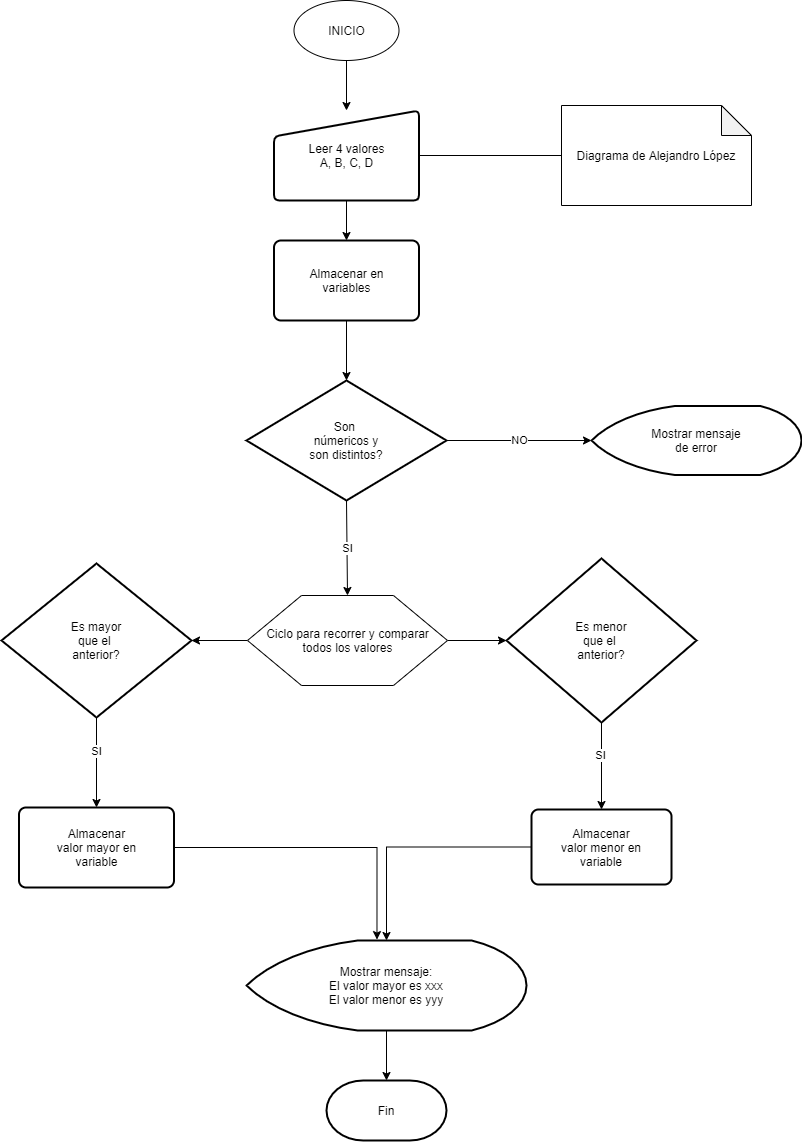

The diagram above was exported from draw.io. Its source (the exported page's mxGraphModel, read from the mxfile embedded in the PNG):
<mxGraphModel dx="984" dy="402" grid="1" gridSize="10" guides="1" tooltips="1" connect="1" arrows="1" fold="1" page="1" pageScale="1" pageWidth="827" pageHeight="1169" math="0" shadow="0">
  <root>
    <mxCell id="WIyWlLk6GJQsqaUBKTNV-0" />
    <mxCell id="WIyWlLk6GJQsqaUBKTNV-1" parent="WIyWlLk6GJQsqaUBKTNV-0" />
    <mxCell id="bZmCRsqe4HWq3fOSkIKE-26" value="Leer 4 valores&lt;br&gt;A, B, C, D" style="html=1;strokeWidth=2;shape=manualInput;whiteSpace=wrap;rounded=1;size=26;arcSize=11;fontSize=12;" vertex="1" parent="WIyWlLk6GJQsqaUBKTNV-1">
      <mxGeometry x="602.5" y="1020" width="145" height="90" as="geometry" />
    </mxCell>
    <mxCell id="bZmCRsqe4HWq3fOSkIKE-27" style="edgeStyle=orthogonalEdgeStyle;rounded=0;orthogonalLoop=1;jettySize=auto;html=1;exitX=0.5;exitY=1;exitDx=0;exitDy=0;entryX=0.5;entryY=0;entryDx=0;entryDy=0;" edge="1" parent="WIyWlLk6GJQsqaUBKTNV-1" source="bZmCRsqe4HWq3fOSkIKE-26" target="bZmCRsqe4HWq3fOSkIKE-33">
      <mxGeometry relative="1" as="geometry">
        <mxPoint x="670" y="1170" as="targetPoint" />
        <Array as="points" />
      </mxGeometry>
    </mxCell>
    <mxCell id="bZmCRsqe4HWq3fOSkIKE-28" style="edgeStyle=orthogonalEdgeStyle;rounded=0;orthogonalLoop=1;jettySize=auto;html=1;exitX=0.5;exitY=1;exitDx=0;exitDy=0;exitPerimeter=0;entryX=0.5;entryY=0;entryDx=0;entryDy=0;" edge="1" parent="WIyWlLk6GJQsqaUBKTNV-1" source="bZmCRsqe4HWq3fOSkIKE-30" target="bZmCRsqe4HWq3fOSkIKE-38">
      <mxGeometry relative="1" as="geometry" />
    </mxCell>
    <mxCell id="bZmCRsqe4HWq3fOSkIKE-29" value="SI" style="edgeLabel;html=1;align=center;verticalAlign=middle;resizable=0;points=[];" vertex="1" connectable="0" parent="bZmCRsqe4HWq3fOSkIKE-28">
      <mxGeometry x="-0.2632" y="-1" relative="1" as="geometry">
        <mxPoint as="offset" />
      </mxGeometry>
    </mxCell>
    <mxCell id="bZmCRsqe4HWq3fOSkIKE-30" value="Es mayor&lt;br style=&quot;font-size: 12px;&quot;&gt;que el &lt;br style=&quot;font-size: 12px;&quot;&gt;anterior?" style="strokeWidth=2;html=1;shape=mxgraph.flowchart.decision;whiteSpace=wrap;fontSize=12;" vertex="1" parent="WIyWlLk6GJQsqaUBKTNV-1">
      <mxGeometry x="330" y="1473" width="190" height="154" as="geometry" />
    </mxCell>
    <mxCell id="bZmCRsqe4HWq3fOSkIKE-31" style="edgeStyle=orthogonalEdgeStyle;rounded=0;orthogonalLoop=1;jettySize=auto;html=1;exitX=0.5;exitY=1;exitDx=0;exitDy=0;entryX=0.5;entryY=0;entryDx=0;entryDy=0;entryPerimeter=0;" edge="1" parent="WIyWlLk6GJQsqaUBKTNV-1" source="bZmCRsqe4HWq3fOSkIKE-33" target="bZmCRsqe4HWq3fOSkIKE-44">
      <mxGeometry relative="1" as="geometry" />
    </mxCell>
    <mxCell id="bZmCRsqe4HWq3fOSkIKE-33" value="Almacenar en&lt;br style=&quot;font-size: 12px;&quot;&gt;variables" style="rounded=1;whiteSpace=wrap;html=1;absoluteArcSize=1;arcSize=14;strokeWidth=2;fontSize=12;" vertex="1" parent="WIyWlLk6GJQsqaUBKTNV-1">
      <mxGeometry x="602.5" y="1150" width="145" height="80" as="geometry" />
    </mxCell>
    <mxCell id="bZmCRsqe4HWq3fOSkIKE-34" style="edgeStyle=orthogonalEdgeStyle;rounded=0;orthogonalLoop=1;jettySize=auto;html=1;exitX=0.5;exitY=1;exitDx=0;exitDy=0;exitPerimeter=0;entryX=0.5;entryY=0;entryDx=0;entryDy=0;" edge="1" parent="WIyWlLk6GJQsqaUBKTNV-1" source="bZmCRsqe4HWq3fOSkIKE-39" target="bZmCRsqe4HWq3fOSkIKE-42">
      <mxGeometry relative="1" as="geometry" />
    </mxCell>
    <mxCell id="bZmCRsqe4HWq3fOSkIKE-35" value="SI" style="edgeLabel;html=1;align=center;verticalAlign=middle;resizable=0;points=[];" vertex="1" connectable="0" parent="bZmCRsqe4HWq3fOSkIKE-34">
      <mxGeometry x="-0.2651" y="-2" relative="1" as="geometry">
        <mxPoint as="offset" />
      </mxGeometry>
    </mxCell>
    <mxCell id="bZmCRsqe4HWq3fOSkIKE-36" style="edgeStyle=orthogonalEdgeStyle;rounded=0;orthogonalLoop=1;jettySize=auto;html=1;exitX=1;exitY=0.5;exitDx=0;exitDy=0;entryX=0.466;entryY=-0.01;entryDx=0;entryDy=0;entryPerimeter=0;" edge="1" parent="WIyWlLk6GJQsqaUBKTNV-1" source="bZmCRsqe4HWq3fOSkIKE-38" target="bZmCRsqe4HWq3fOSkIKE-50">
      <mxGeometry relative="1" as="geometry">
        <mxPoint x="718" y="1950" as="targetPoint" />
      </mxGeometry>
    </mxCell>
    <mxCell id="bZmCRsqe4HWq3fOSkIKE-37" value="Fin" style="strokeWidth=2;html=1;shape=mxgraph.flowchart.terminator;whiteSpace=wrap;fontSize=12;" vertex="1" parent="WIyWlLk6GJQsqaUBKTNV-1">
      <mxGeometry x="655" y="1990" width="120" height="60" as="geometry" />
    </mxCell>
    <mxCell id="bZmCRsqe4HWq3fOSkIKE-38" value="Almacenar&lt;br style=&quot;font-size: 12px;&quot;&gt;valor mayor en&lt;br style=&quot;font-size: 12px;&quot;&gt;variable" style="rounded=1;whiteSpace=wrap;html=1;absoluteArcSize=1;arcSize=14;strokeWidth=2;fontSize=12;" vertex="1" parent="WIyWlLk6GJQsqaUBKTNV-1">
      <mxGeometry x="347.5" y="1717" width="155" height="80" as="geometry" />
    </mxCell>
    <mxCell id="bZmCRsqe4HWq3fOSkIKE-39" value="Es menor&lt;br style=&quot;font-size: 12px;&quot;&gt;que el &lt;br style=&quot;font-size: 12px;&quot;&gt;anterior?" style="strokeWidth=2;html=1;shape=mxgraph.flowchart.decision;whiteSpace=wrap;fontSize=12;" vertex="1" parent="WIyWlLk6GJQsqaUBKTNV-1">
      <mxGeometry x="835" y="1468" width="190" height="164" as="geometry" />
    </mxCell>
    <mxCell id="bZmCRsqe4HWq3fOSkIKE-40" style="edgeStyle=orthogonalEdgeStyle;rounded=0;orthogonalLoop=1;jettySize=auto;html=1;exitX=1;exitY=0.5;exitDx=0;exitDy=0;entryX=0;entryY=0.5;entryDx=0;entryDy=0;entryPerimeter=0;" edge="1" parent="WIyWlLk6GJQsqaUBKTNV-1" source="bZmCRsqe4HWq3fOSkIKE-55" target="bZmCRsqe4HWq3fOSkIKE-39">
      <mxGeometry relative="1" as="geometry">
        <mxPoint x="762.5" y="1550" as="sourcePoint" />
      </mxGeometry>
    </mxCell>
    <mxCell id="bZmCRsqe4HWq3fOSkIKE-41" style="edgeStyle=orthogonalEdgeStyle;rounded=0;orthogonalLoop=1;jettySize=auto;html=1;exitX=0;exitY=0.5;exitDx=0;exitDy=0;" edge="1" parent="WIyWlLk6GJQsqaUBKTNV-1" source="bZmCRsqe4HWq3fOSkIKE-42" target="bZmCRsqe4HWq3fOSkIKE-50">
      <mxGeometry relative="1" as="geometry">
        <mxPoint x="809" y="1930" as="targetPoint" />
      </mxGeometry>
    </mxCell>
    <mxCell id="bZmCRsqe4HWq3fOSkIKE-42" value="Almacenar&lt;br style=&quot;font-size: 12px;&quot;&gt;valor menor en&lt;br style=&quot;font-size: 12px;&quot;&gt;variable" style="rounded=1;whiteSpace=wrap;html=1;absoluteArcSize=1;arcSize=14;strokeWidth=2;fontSize=12;" vertex="1" parent="WIyWlLk6GJQsqaUBKTNV-1">
      <mxGeometry x="860" y="1719" width="140" height="75" as="geometry" />
    </mxCell>
    <mxCell id="bZmCRsqe4HWq3fOSkIKE-43" value="NO" style="edgeStyle=orthogonalEdgeStyle;rounded=0;orthogonalLoop=1;jettySize=auto;html=1;exitX=1;exitY=0.5;exitDx=0;exitDy=0;exitPerimeter=0;entryX=0;entryY=0.5;entryDx=0;entryDy=0;entryPerimeter=0;" edge="1" parent="WIyWlLk6GJQsqaUBKTNV-1" source="bZmCRsqe4HWq3fOSkIKE-44" target="bZmCRsqe4HWq3fOSkIKE-48">
      <mxGeometry relative="1" as="geometry" />
    </mxCell>
    <mxCell id="bZmCRsqe4HWq3fOSkIKE-44" value="Son &lt;br style=&quot;font-size: 12px;&quot;&gt;númericos y&lt;br style=&quot;font-size: 12px;&quot;&gt;son distintos?" style="strokeWidth=2;html=1;shape=mxgraph.flowchart.decision;whiteSpace=wrap;fontSize=12;" vertex="1" parent="WIyWlLk6GJQsqaUBKTNV-1">
      <mxGeometry x="575" y="1290" width="200" height="120" as="geometry" />
    </mxCell>
    <mxCell id="bZmCRsqe4HWq3fOSkIKE-46" value="SI" style="rounded=0;orthogonalLoop=1;jettySize=auto;html=1;exitX=0.5;exitY=1;exitDx=0;exitDy=0;exitPerimeter=0;entryX=0.5;entryY=0;entryDx=0;entryDy=0;" edge="1" parent="WIyWlLk6GJQsqaUBKTNV-1" source="bZmCRsqe4HWq3fOSkIKE-44" target="bZmCRsqe4HWq3fOSkIKE-55">
      <mxGeometry relative="1" as="geometry">
        <mxPoint x="676" y="1480" as="targetPoint" />
      </mxGeometry>
    </mxCell>
    <mxCell id="bZmCRsqe4HWq3fOSkIKE-47" style="edgeStyle=orthogonalEdgeStyle;rounded=0;orthogonalLoop=1;jettySize=auto;html=1;exitX=0.5;exitY=1;exitDx=0;exitDy=0;entryX=0.5;entryY=0;entryDx=0;entryDy=0;" edge="1" parent="WIyWlLk6GJQsqaUBKTNV-1" source="bZmCRsqe4HWq3fOSkIKE-49" target="bZmCRsqe4HWq3fOSkIKE-26">
      <mxGeometry relative="1" as="geometry" />
    </mxCell>
    <mxCell id="bZmCRsqe4HWq3fOSkIKE-48" value="&lt;span style=&quot;font-size: 12px;&quot;&gt;Mostrar mensaje&lt;/span&gt;&lt;br style=&quot;font-size: 12px;&quot;&gt;&lt;span style=&quot;font-size: 12px;&quot;&gt;de error&lt;/span&gt;" style="strokeWidth=2;html=1;shape=mxgraph.flowchart.display;whiteSpace=wrap;fontSize=12;" vertex="1" parent="WIyWlLk6GJQsqaUBKTNV-1">
      <mxGeometry x="920" y="1315.5" width="210" height="69" as="geometry" />
    </mxCell>
    <mxCell id="bZmCRsqe4HWq3fOSkIKE-49" value="INICIO" style="ellipse;whiteSpace=wrap;html=1;fontSize=12;" vertex="1" parent="WIyWlLk6GJQsqaUBKTNV-1">
      <mxGeometry x="622.5" y="910" width="105" height="60" as="geometry" />
    </mxCell>
    <mxCell id="bZmCRsqe4HWq3fOSkIKE-50" value="&lt;span style=&quot;font-size: 12px;&quot;&gt;Mostrar mensaje:&lt;/span&gt;&lt;br style=&quot;font-size: 12px;&quot;&gt;&lt;span style=&quot;font-size: 12px;&quot;&gt;El valor mayor es xxx&lt;/span&gt;&lt;br style=&quot;font-size: 12px;&quot;&gt;&lt;span style=&quot;font-size: 12px;&quot;&gt;El valor menor es yyy&lt;/span&gt;" style="strokeWidth=2;html=1;shape=mxgraph.flowchart.display;whiteSpace=wrap;fontSize=12;" vertex="1" parent="WIyWlLk6GJQsqaUBKTNV-1">
      <mxGeometry x="575" y="1850" width="280" height="90" as="geometry" />
    </mxCell>
    <mxCell id="bZmCRsqe4HWq3fOSkIKE-51" style="edgeStyle=orthogonalEdgeStyle;rounded=0;orthogonalLoop=1;jettySize=auto;html=1;exitX=0;exitY=0.5;exitDx=0;exitDy=0;entryX=1;entryY=0.5;entryDx=0;entryDy=0;entryPerimeter=0;" edge="1" parent="WIyWlLk6GJQsqaUBKTNV-1" source="bZmCRsqe4HWq3fOSkIKE-55" target="bZmCRsqe4HWq3fOSkIKE-30">
      <mxGeometry relative="1" as="geometry">
        <mxPoint x="602.5" y="1550" as="sourcePoint" />
      </mxGeometry>
    </mxCell>
    <mxCell id="bZmCRsqe4HWq3fOSkIKE-52" style="edgeStyle=orthogonalEdgeStyle;rounded=0;orthogonalLoop=1;jettySize=auto;html=1;entryX=0.5;entryY=0;entryDx=0;entryDy=0;entryPerimeter=0;exitX=0.5;exitY=1;exitDx=0;exitDy=0;exitPerimeter=0;" edge="1" parent="WIyWlLk6GJQsqaUBKTNV-1" source="bZmCRsqe4HWq3fOSkIKE-50" target="bZmCRsqe4HWq3fOSkIKE-37">
      <mxGeometry relative="1" as="geometry">
        <mxPoint x="717.5" y="2100" as="sourcePoint" />
      </mxGeometry>
    </mxCell>
    <mxCell id="bZmCRsqe4HWq3fOSkIKE-53" style="edgeStyle=orthogonalEdgeStyle;rounded=0;orthogonalLoop=1;jettySize=auto;html=1;exitX=0;exitY=0.5;exitDx=0;exitDy=0;exitPerimeter=0;entryX=1;entryY=0.5;entryDx=0;entryDy=0;fontSize=21;endArrow=none;endFill=0;" edge="1" parent="WIyWlLk6GJQsqaUBKTNV-1" source="bZmCRsqe4HWq3fOSkIKE-54" target="bZmCRsqe4HWq3fOSkIKE-26">
      <mxGeometry relative="1" as="geometry" />
    </mxCell>
    <mxCell id="bZmCRsqe4HWq3fOSkIKE-54" value="Diagrama de Alejandro López" style="shape=note;whiteSpace=wrap;html=1;backgroundOutline=1;darkOpacity=0.05;fontSize=12;" vertex="1" parent="WIyWlLk6GJQsqaUBKTNV-1">
      <mxGeometry x="890" y="1015" width="190" height="100" as="geometry" />
    </mxCell>
    <mxCell id="bZmCRsqe4HWq3fOSkIKE-55" value="Ciclo para recorrer y comparar&lt;br&gt;todos los valores" style="verticalLabelPosition=middle;verticalAlign=middle;html=1;shape=hexagon;perimeter=hexagonPerimeter2;arcSize=6;size=0.27;fontSize=12;labelPosition=center;align=center;" vertex="1" parent="WIyWlLk6GJQsqaUBKTNV-1">
      <mxGeometry x="576" y="1505" width="200" height="90" as="geometry" />
    </mxCell>
  </root>
</mxGraphModel>